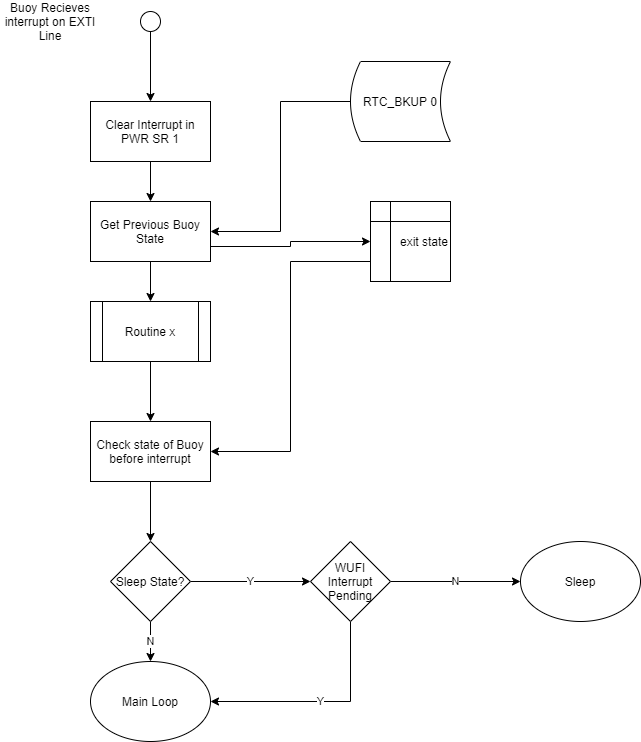

The diagram above was exported from draw.io. Its source (the exported page's mxGraphModel, read from the mxfile embedded in the PNG):
<mxGraphModel dx="1038" dy="499" grid="1" gridSize="10" guides="1" tooltips="1" connect="1" arrows="1" fold="1" page="1" pageScale="1" pageWidth="850" pageHeight="1100" math="0" shadow="0">
  <root>
    <mxCell id="0" />
    <mxCell id="1" parent="0" />
    <mxCell id="MBItObQj3gVjawIl0y_A-3" style="edgeStyle=orthogonalEdgeStyle;rounded=0;orthogonalLoop=1;jettySize=auto;html=1;exitX=0.5;exitY=1;exitDx=0;exitDy=0;entryX=0.5;entryY=0;entryDx=0;entryDy=0;" parent="1" source="MBItObQj3gVjawIl0y_A-1" target="MBItObQj3gVjawIl0y_A-4" edge="1">
      <mxGeometry relative="1" as="geometry">
        <mxPoint x="240" y="100" as="targetPoint" />
      </mxGeometry>
    </mxCell>
    <mxCell id="MBItObQj3gVjawIl0y_A-1" value="" style="ellipse;whiteSpace=wrap;html=1;" parent="1" vertex="1">
      <mxGeometry x="230" y="30" width="20" height="20" as="geometry" />
    </mxCell>
    <mxCell id="MBItObQj3gVjawIl0y_A-2" value="Buoy Recieves interrupt on EXTI Line" style="text;html=1;strokeColor=none;fillColor=none;align=center;verticalAlign=middle;whiteSpace=wrap;rounded=0;" parent="1" vertex="1">
      <mxGeometry x="90" y="30" width="100" height="20" as="geometry" />
    </mxCell>
    <mxCell id="MBItObQj3gVjawIl0y_A-5" style="edgeStyle=orthogonalEdgeStyle;rounded=0;orthogonalLoop=1;jettySize=auto;html=1;entryX=0.5;entryY=0;entryDx=0;entryDy=0;" parent="1" source="MBItObQj3gVjawIl0y_A-4" target="MBItObQj3gVjawIl0y_A-6" edge="1">
      <mxGeometry relative="1" as="geometry">
        <mxPoint x="240" y="250" as="targetPoint" />
      </mxGeometry>
    </mxCell>
    <mxCell id="MBItObQj3gVjawIl0y_A-4" value="Clear Interrupt in PWR SR 1" style="rounded=0;whiteSpace=wrap;html=1;" parent="1" vertex="1">
      <mxGeometry x="180" y="120" width="120" height="60" as="geometry" />
    </mxCell>
    <mxCell id="MBItObQj3gVjawIl0y_A-8" style="edgeStyle=orthogonalEdgeStyle;rounded=0;orthogonalLoop=1;jettySize=auto;html=1;" parent="1" source="MBItObQj3gVjawIl0y_A-6" target="MBItObQj3gVjawIl0y_A-7" edge="1">
      <mxGeometry relative="1" as="geometry" />
    </mxCell>
    <mxCell id="MBItObQj3gVjawIl0y_A-12" style="edgeStyle=orthogonalEdgeStyle;rounded=0;orthogonalLoop=1;jettySize=auto;html=1;exitX=1;exitY=0.75;exitDx=0;exitDy=0;entryX=0;entryY=0.5;entryDx=0;entryDy=0;" parent="1" source="MBItObQj3gVjawIl0y_A-6" target="MBItObQj3gVjawIl0y_A-9" edge="1">
      <mxGeometry relative="1" as="geometry" />
    </mxCell>
    <mxCell id="MBItObQj3gVjawIl0y_A-6" value="Get Previous Buoy State" style="rounded=0;whiteSpace=wrap;html=1;" parent="1" vertex="1">
      <mxGeometry x="180" y="220" width="120" height="60" as="geometry" />
    </mxCell>
    <mxCell id="MBItObQj3gVjawIl0y_A-14" style="edgeStyle=orthogonalEdgeStyle;rounded=0;orthogonalLoop=1;jettySize=auto;html=1;" parent="1" source="MBItObQj3gVjawIl0y_A-7" target="MBItObQj3gVjawIl0y_A-13" edge="1">
      <mxGeometry relative="1" as="geometry" />
    </mxCell>
    <mxCell id="MBItObQj3gVjawIl0y_A-7" value="Routine x" style="shape=process;whiteSpace=wrap;html=1;backgroundOutline=1;" parent="1" vertex="1">
      <mxGeometry x="180" y="320" width="120" height="60" as="geometry" />
    </mxCell>
    <mxCell id="MBItObQj3gVjawIl0y_A-15" style="edgeStyle=orthogonalEdgeStyle;rounded=0;orthogonalLoop=1;jettySize=auto;html=1;exitX=0;exitY=0.75;exitDx=0;exitDy=0;entryX=1;entryY=0.5;entryDx=0;entryDy=0;" parent="1" source="MBItObQj3gVjawIl0y_A-9" target="MBItObQj3gVjawIl0y_A-13" edge="1">
      <mxGeometry relative="1" as="geometry" />
    </mxCell>
    <mxCell id="MBItObQj3gVjawIl0y_A-9" value="exit state" style="shape=internalStorage;whiteSpace=wrap;html=1;backgroundOutline=1;align=right;" parent="1" vertex="1">
      <mxGeometry x="460" y="220" width="80" height="80" as="geometry" />
    </mxCell>
    <mxCell id="MBItObQj3gVjawIl0y_A-11" style="edgeStyle=orthogonalEdgeStyle;rounded=0;orthogonalLoop=1;jettySize=auto;html=1;entryX=1;entryY=0.5;entryDx=0;entryDy=0;" parent="1" source="MBItObQj3gVjawIl0y_A-10" target="MBItObQj3gVjawIl0y_A-6" edge="1">
      <mxGeometry relative="1" as="geometry" />
    </mxCell>
    <mxCell id="MBItObQj3gVjawIl0y_A-10" value="RTC_BKUP 0" style="shape=dataStorage;whiteSpace=wrap;html=1;" parent="1" vertex="1">
      <mxGeometry x="440" y="80" width="100" height="80" as="geometry" />
    </mxCell>
    <mxCell id="MBItObQj3gVjawIl0y_A-18" style="edgeStyle=orthogonalEdgeStyle;rounded=0;orthogonalLoop=1;jettySize=auto;html=1;entryX=0.5;entryY=0;entryDx=0;entryDy=0;" parent="1" source="MBItObQj3gVjawIl0y_A-13" target="MBItObQj3gVjawIl0y_A-17" edge="1">
      <mxGeometry relative="1" as="geometry" />
    </mxCell>
    <mxCell id="MBItObQj3gVjawIl0y_A-13" value="Check state of Buoy before interrupt" style="rounded=0;whiteSpace=wrap;html=1;" parent="1" vertex="1">
      <mxGeometry x="180" y="440" width="120" height="60" as="geometry" />
    </mxCell>
    <mxCell id="MBItObQj3gVjawIl0y_A-19" value="Y" style="edgeStyle=orthogonalEdgeStyle;rounded=0;orthogonalLoop=1;jettySize=auto;html=1;" parent="1" source="MBItObQj3gVjawIl0y_A-17" edge="1">
      <mxGeometry relative="1" as="geometry">
        <mxPoint x="400" y="600" as="targetPoint" />
      </mxGeometry>
    </mxCell>
    <mxCell id="MBItObQj3gVjawIl0y_A-21" value="N" style="edgeStyle=orthogonalEdgeStyle;rounded=0;orthogonalLoop=1;jettySize=auto;html=1;" parent="1" source="MBItObQj3gVjawIl0y_A-17" target="MBItObQj3gVjawIl0y_A-20" edge="1">
      <mxGeometry relative="1" as="geometry" />
    </mxCell>
    <mxCell id="MBItObQj3gVjawIl0y_A-17" value="Sleep State?" style="rhombus;whiteSpace=wrap;html=1;" parent="1" vertex="1">
      <mxGeometry x="200" y="560" width="80" height="80" as="geometry" />
    </mxCell>
    <mxCell id="MBItObQj3gVjawIl0y_A-20" value="Main Loop" style="ellipse;whiteSpace=wrap;html=1;" parent="1" vertex="1">
      <mxGeometry x="180" y="680" width="120" height="80" as="geometry" />
    </mxCell>
    <mxCell id="MBItObQj3gVjawIl0y_A-23" value="Y" style="edgeStyle=orthogonalEdgeStyle;rounded=0;orthogonalLoop=1;jettySize=auto;html=1;entryX=1;entryY=0.5;entryDx=0;entryDy=0;exitX=0.5;exitY=1;exitDx=0;exitDy=0;" parent="1" source="MBItObQj3gVjawIl0y_A-22" target="MBItObQj3gVjawIl0y_A-20" edge="1">
      <mxGeometry relative="1" as="geometry" />
    </mxCell>
    <mxCell id="MBItObQj3gVjawIl0y_A-24" value="N" style="edgeStyle=orthogonalEdgeStyle;rounded=0;orthogonalLoop=1;jettySize=auto;html=1;entryX=0;entryY=0.5;entryDx=0;entryDy=0;" parent="1" source="MBItObQj3gVjawIl0y_A-22" target="MBItObQj3gVjawIl0y_A-25" edge="1">
      <mxGeometry relative="1" as="geometry">
        <mxPoint x="560" y="600" as="targetPoint" />
      </mxGeometry>
    </mxCell>
    <mxCell id="MBItObQj3gVjawIl0y_A-22" value="WUFI Interrupt Pending" style="rhombus;whiteSpace=wrap;html=1;" parent="1" vertex="1">
      <mxGeometry x="400" y="560" width="80" height="80" as="geometry" />
    </mxCell>
    <mxCell id="MBItObQj3gVjawIl0y_A-25" value="Sleep" style="ellipse;whiteSpace=wrap;html=1;" parent="1" vertex="1">
      <mxGeometry x="610" y="560" width="120" height="80" as="geometry" />
    </mxCell>
  </root>
</mxGraphModel>